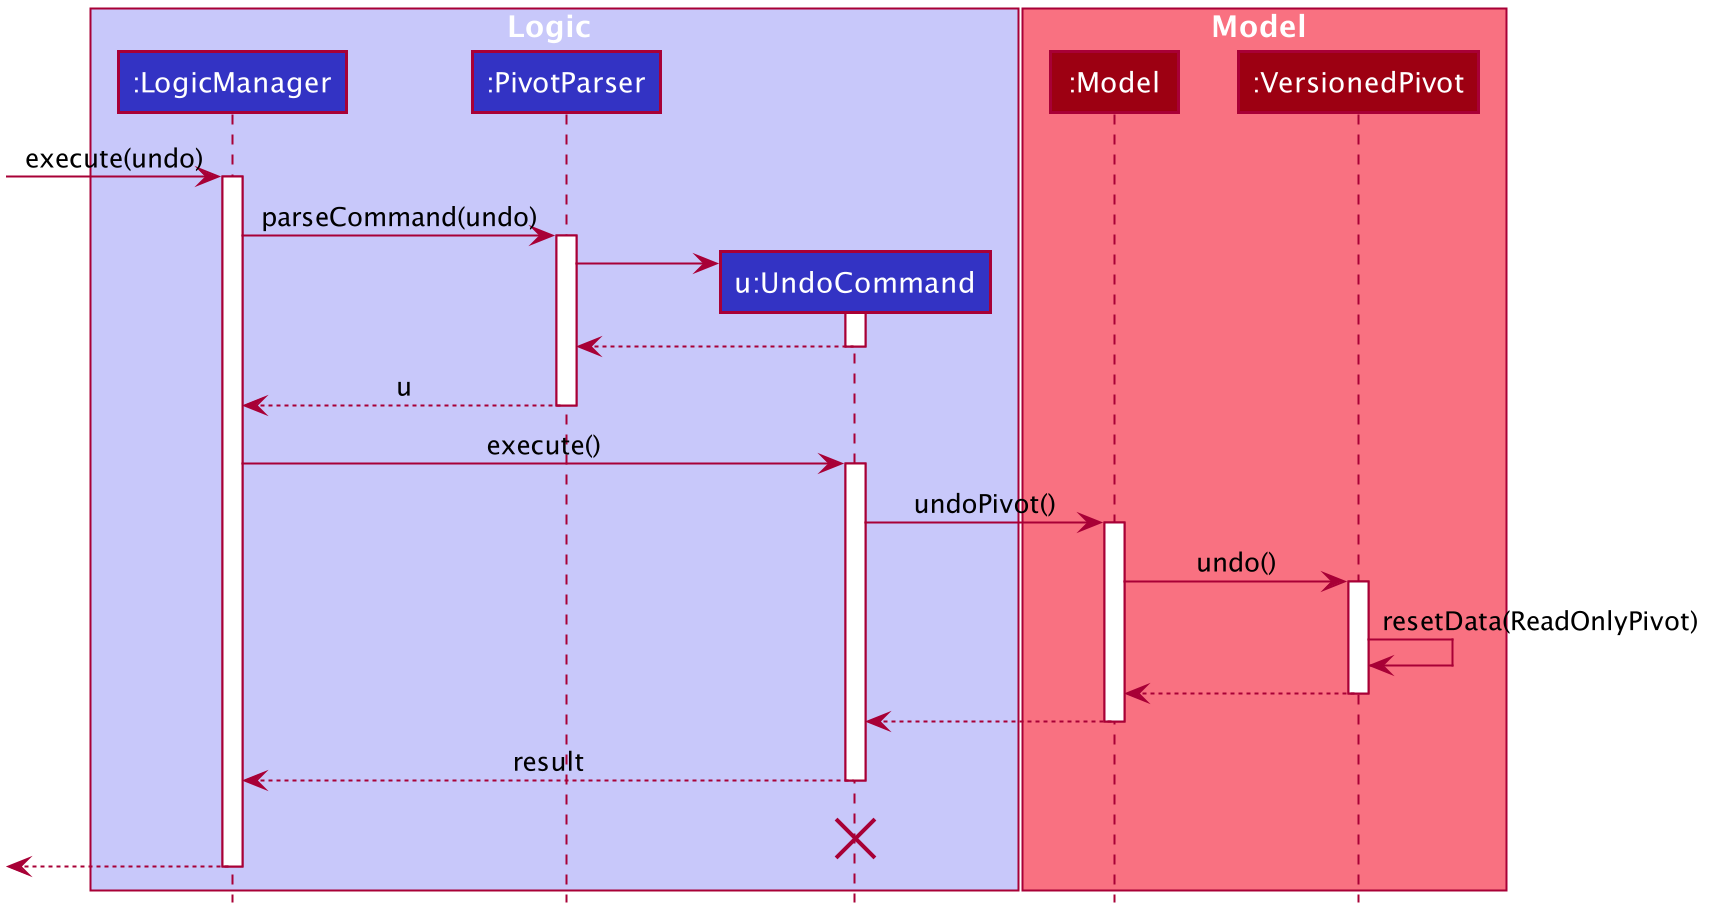

The diagram above was rendered by PlantUML. Its source (embedded in the PNG):
@startuml








skinparam BackgroundColor #FFFFFFF

skinparam Shadowing false

skinparam Class {
    FontColor #FFFFFF
    BorderThickness 1
    BorderColor #FFFFFF
    StereotypeFontColor #FFFFFF
    FontName Arial
}

skinparam Actor {
    BorderColor #000000
    Color #000000
    FontName Arial
}

skinparam Sequence {
    MessageAlign center
    BoxFontSize 15
    BoxPadding 0
    BoxFontColor #FFFFFF
    FontName Arial
}

skinparam Participant {
    FontColor #FFFFFFF
    Padding 20
}

skinparam MinClassWidth 50
skinparam ParticipantPadding 10
skinparam Shadowing false
skinparam DefaultTextAlignment center
skinparam packageStyle Rectangle

hide footbox
hide members
hide circle

box Logic #C8C8FA
participant ":LogicManager" as LogicManager #3333C4
participant ":PivotParser" as PivotParser #3333C4
participant "u:UndoCommand" as UndoCommand #3333C4
end box

box Model #F97181
participant ":Model" as Model #9D0012
participant ":VersionedPivot" as VersionedPivot #9D0012
end box
[-> LogicManager : execute(undo)
activate LogicManager

LogicManager -> PivotParser : parseCommand(undo)
activate PivotParser

create UndoCommand
PivotParser -> UndoCommand
activate UndoCommand

UndoCommand --> PivotParser
deactivate UndoCommand

PivotParser --> LogicManager : u
deactivate PivotParser

LogicManager -> UndoCommand : execute()
activate UndoCommand

UndoCommand -> Model : undoPivot()
activate Model

Model -> VersionedPivot : undo()
activate VersionedPivot

VersionedPivot -> VersionedPivot :resetData(ReadOnlyPivot)
VersionedPivot --> Model :
deactivate VersionedPivot

Model --> UndoCommand
deactivate Model

UndoCommand --> LogicManager : result
deactivate UndoCommand
UndoCommand -[hidden]-> LogicManager : result
destroy UndoCommand

[<--LogicManager
deactivate LogicManager
@enduml